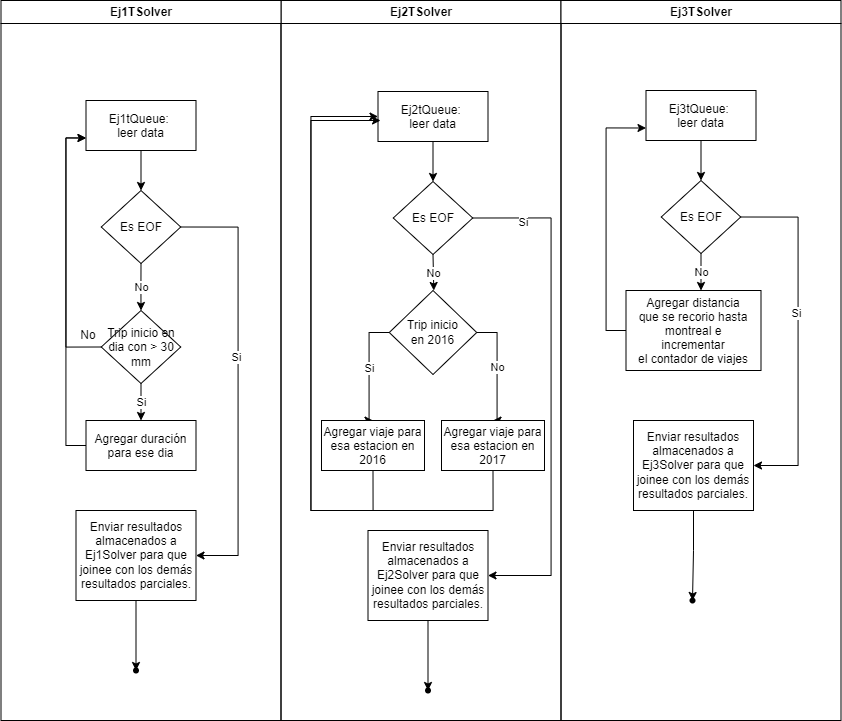

The diagram above was exported from draw.io. Its source (the exported page's mxGraphModel, read from the mxfile embedded in the PNG):
<mxGraphModel dx="189" dy="819" grid="1" gridSize="10" guides="1" tooltips="1" connect="1" arrows="1" fold="1" page="1" pageScale="1" pageWidth="827" pageHeight="1169" math="0" shadow="0">
  <root>
    <mxCell id="0" />
    <mxCell id="1" parent="0" />
    <mxCell id="2" value="Ej2TSolver" style="swimlane;whiteSpace=wrap;startSize=23;" vertex="1" parent="1">
      <mxGeometry x="2070.5" y="2720" width="280" height="720" as="geometry" />
    </mxCell>
    <mxCell id="3" value="Ej2tQueue: &#10;leer data" style="" vertex="1" parent="2">
      <mxGeometry x="97" y="91" width="110" height="50" as="geometry" />
    </mxCell>
    <mxCell id="4" value="No" style="edgeStyle=orthogonalEdgeStyle;rounded=0;orthogonalLoop=1;jettySize=auto;html=1;exitX=0.5;exitY=1;exitDx=0;exitDy=0;entryX=0.5;entryY=0;entryDx=0;entryDy=0;" edge="1" parent="2" source="7">
      <mxGeometry relative="1" as="geometry">
        <mxPoint x="152.80000000000018" y="290" as="targetPoint" />
      </mxGeometry>
    </mxCell>
    <mxCell id="5" style="edgeStyle=orthogonalEdgeStyle;rounded=0;orthogonalLoop=1;jettySize=auto;html=1;exitX=1;exitY=0.5;exitDx=0;exitDy=0;entryX=1;entryY=0.5;entryDx=0;entryDy=0;" edge="1" parent="2" source="7" target="17">
      <mxGeometry relative="1" as="geometry">
        <Array as="points">
          <mxPoint x="270" y="218" />
          <mxPoint x="270" y="575" />
        </Array>
      </mxGeometry>
    </mxCell>
    <mxCell id="6" value="Si" style="edgeLabel;html=1;align=center;verticalAlign=middle;resizable=0;points=[];" connectable="0" vertex="1" parent="5">
      <mxGeometry x="-0.8069" y="-4" relative="1" as="geometry">
        <mxPoint x="1" as="offset" />
      </mxGeometry>
    </mxCell>
    <mxCell id="7" value="Es EOF" style="rhombus;whiteSpace=wrap;html=1;" vertex="1" parent="2">
      <mxGeometry x="112.25" y="181" width="79.5" height="73" as="geometry" />
    </mxCell>
    <mxCell id="8" style="edgeStyle=orthogonalEdgeStyle;rounded=0;orthogonalLoop=1;jettySize=auto;html=1;exitX=0.5;exitY=1;exitDx=0;exitDy=0;entryX=0.5;entryY=0;entryDx=0;entryDy=0;" edge="1" parent="2" source="3" target="7">
      <mxGeometry relative="1" as="geometry" />
    </mxCell>
    <mxCell id="9" value="Si" style="edgeStyle=orthogonalEdgeStyle;rounded=0;orthogonalLoop=1;jettySize=auto;html=1;exitX=0;exitY=0.5;exitDx=0;exitDy=0;entryX=0.5;entryY=0;entryDx=0;entryDy=0;" edge="1" parent="2" source="11" target="15">
      <mxGeometry relative="1" as="geometry">
        <Array as="points">
          <mxPoint x="88" y="332" />
          <mxPoint x="88" y="420" />
        </Array>
      </mxGeometry>
    </mxCell>
    <mxCell id="10" value="No" style="edgeStyle=orthogonalEdgeStyle;rounded=0;orthogonalLoop=1;jettySize=auto;html=1;exitX=1;exitY=0.5;exitDx=0;exitDy=0;entryX=0.5;entryY=0;entryDx=0;entryDy=0;" edge="1" parent="2" source="11" target="13">
      <mxGeometry relative="1" as="geometry">
        <Array as="points">
          <mxPoint x="216" y="332" />
          <mxPoint x="216" y="420" />
        </Array>
      </mxGeometry>
    </mxCell>
    <mxCell id="11" value="Trip inicio &lt;br&gt;en 2016" style="rhombus;whiteSpace=wrap;html=1;" vertex="1" parent="2">
      <mxGeometry x="108.26999999999985" y="290.00000000000006" width="87.47" height="84" as="geometry" />
    </mxCell>
    <mxCell id="12" style="edgeStyle=orthogonalEdgeStyle;rounded=0;orthogonalLoop=1;jettySize=auto;html=1;exitX=0.5;exitY=1;exitDx=0;exitDy=0;entryX=0.023;entryY=0.58;entryDx=0;entryDy=0;entryPerimeter=0;" edge="1" parent="2" source="13" target="3">
      <mxGeometry relative="1" as="geometry">
        <mxPoint x="29.5" y="250" as="targetPoint" />
        <Array as="points">
          <mxPoint x="212" y="510" />
          <mxPoint x="30" y="510" />
          <mxPoint x="30" y="120" />
        </Array>
      </mxGeometry>
    </mxCell>
    <mxCell id="13" value="Agregar viaje para&#10;esa estacion en&#10;2017" style="" vertex="1" parent="2">
      <mxGeometry x="160.4999999999991" y="420.00000000000006" width="103" height="50" as="geometry" />
    </mxCell>
    <mxCell id="14" style="edgeStyle=orthogonalEdgeStyle;rounded=0;orthogonalLoop=1;jettySize=auto;html=1;exitX=0.5;exitY=1;exitDx=0;exitDy=0;entryX=0;entryY=0.5;entryDx=0;entryDy=0;" edge="1" parent="2" source="15" target="3">
      <mxGeometry relative="1" as="geometry">
        <mxPoint x="158.4300000000003" y="579.19" as="targetPoint" />
        <Array as="points">
          <mxPoint x="92" y="510" />
          <mxPoint x="30" y="510" />
          <mxPoint x="30" y="116" />
        </Array>
      </mxGeometry>
    </mxCell>
    <mxCell id="15" value="Agregar viaje para&#10;esa estacion en&#10;2016" style="" vertex="1" parent="2">
      <mxGeometry x="40.5" y="420.00000000000006" width="103" height="50" as="geometry" />
    </mxCell>
    <mxCell id="16" style="edgeStyle=orthogonalEdgeStyle;rounded=0;orthogonalLoop=1;jettySize=auto;html=1;exitX=0.5;exitY=1;exitDx=0;exitDy=0;" edge="1" parent="2" source="17" target="18">
      <mxGeometry relative="1" as="geometry" />
    </mxCell>
    <mxCell id="17" value="Enviar resultados almacenados a Ej2Solver para que joinee con los demás resultados parciales." style="whiteSpace=wrap;html=1;" vertex="1" parent="2">
      <mxGeometry x="86.99999999999986" y="530" width="120" height="90" as="geometry" />
    </mxCell>
    <mxCell id="18" value="" style="shape=waypoint;sketch=0;fillStyle=solid;size=6;pointerEvents=1;points=[];fillColor=none;resizable=0;rotatable=0;perimeter=centerPerimeter;snapToPoint=1;" vertex="1" parent="2">
      <mxGeometry x="137" y="680" width="20" height="20" as="geometry" />
    </mxCell>
    <mxCell id="19" value="Ej3TSolver" style="swimlane;whiteSpace=wrap;startSize=23;" vertex="1" parent="1">
      <mxGeometry x="2350.5" y="2720" width="280" height="720" as="geometry" />
    </mxCell>
    <mxCell id="20" style="edgeStyle=orthogonalEdgeStyle;rounded=0;orthogonalLoop=1;jettySize=auto;html=1;exitX=0.5;exitY=1;exitDx=0;exitDy=0;entryX=0.5;entryY=0;entryDx=0;entryDy=0;" edge="1" parent="19" source="21" target="25">
      <mxGeometry relative="1" as="geometry" />
    </mxCell>
    <mxCell id="21" value="Ej3tQueue: &#10;leer data" style="" vertex="1" parent="19">
      <mxGeometry x="85" y="90" width="110" height="50" as="geometry" />
    </mxCell>
    <mxCell id="22" style="edgeStyle=orthogonalEdgeStyle;rounded=0;orthogonalLoop=1;jettySize=auto;html=1;exitX=1;exitY=0.5;exitDx=0;exitDy=0;entryX=1;entryY=0.5;entryDx=0;entryDy=0;" edge="1" parent="19" source="25" target="29">
      <mxGeometry relative="1" as="geometry">
        <Array as="points">
          <mxPoint x="237" y="216" />
          <mxPoint x="237" y="465" />
        </Array>
        <mxPoint x="195" y="575" as="targetPoint" />
      </mxGeometry>
    </mxCell>
    <mxCell id="23" value="Si" style="edgeLabel;html=1;align=center;verticalAlign=middle;resizable=0;points=[];" connectable="0" vertex="1" parent="22">
      <mxGeometry x="-0.1243" y="-2" relative="1" as="geometry">
        <mxPoint as="offset" />
      </mxGeometry>
    </mxCell>
    <mxCell id="24" value="No" style="edgeStyle=orthogonalEdgeStyle;rounded=0;orthogonalLoop=1;jettySize=auto;html=1;exitX=0.5;exitY=1;exitDx=0;exitDy=0;entryX=0.5;entryY=0;entryDx=0;entryDy=0;" edge="1" parent="19" source="25">
      <mxGeometry relative="1" as="geometry">
        <mxPoint x="140" y="290" as="targetPoint" />
      </mxGeometry>
    </mxCell>
    <mxCell id="25" value="Es EOF" style="rhombus;whiteSpace=wrap;html=1;" vertex="1" parent="19">
      <mxGeometry x="100.25" y="180" width="79.5" height="73" as="geometry" />
    </mxCell>
    <mxCell id="26" style="edgeStyle=orthogonalEdgeStyle;rounded=0;orthogonalLoop=1;jettySize=auto;html=1;exitX=0;exitY=0.5;exitDx=0;exitDy=0;entryX=0;entryY=0.75;entryDx=0;entryDy=0;" edge="1" parent="19" source="27" target="21">
      <mxGeometry relative="1" as="geometry" />
    </mxCell>
    <mxCell id="27" value="Agregar distancia &#10;que se recorio hasta &#10;montreal e &#10;incrementar &#10;el contador de viajes" style="" vertex="1" parent="19">
      <mxGeometry x="65" y="290" width="135" height="80" as="geometry" />
    </mxCell>
    <mxCell id="28" style="edgeStyle=orthogonalEdgeStyle;rounded=0;orthogonalLoop=1;jettySize=auto;html=1;exitX=0.5;exitY=1;exitDx=0;exitDy=0;entryX=0.806;entryY=0.682;entryDx=0;entryDy=0;entryPerimeter=0;" edge="1" parent="19" source="29" target="30">
      <mxGeometry relative="1" as="geometry" />
    </mxCell>
    <mxCell id="29" value="Enviar resultados almacenados a Ej3Solver para que joinee con los demás resultados parciales." style="whiteSpace=wrap;html=1;" vertex="1" parent="19">
      <mxGeometry x="72.5" y="420" width="120" height="90" as="geometry" />
    </mxCell>
    <mxCell id="30" value="" style="shape=waypoint;sketch=0;fillStyle=solid;size=6;pointerEvents=1;points=[];fillColor=none;resizable=0;rotatable=0;perimeter=centerPerimeter;snapToPoint=1;" vertex="1" parent="19">
      <mxGeometry x="121.5" y="590" width="20" height="20" as="geometry" />
    </mxCell>
    <mxCell id="31" value="Ej1TSolver" style="swimlane;whiteSpace=wrap;startSize=23;" vertex="1" parent="1">
      <mxGeometry x="1790.5" y="2720" width="280" height="720" as="geometry" />
    </mxCell>
    <mxCell id="32" style="edgeStyle=orthogonalEdgeStyle;rounded=0;orthogonalLoop=1;jettySize=auto;html=1;exitX=0.5;exitY=1;exitDx=0;exitDy=0;entryX=0.5;entryY=0;entryDx=0;entryDy=0;" edge="1" parent="31" source="33" target="37">
      <mxGeometry relative="1" as="geometry" />
    </mxCell>
    <mxCell id="33" value="Ej1tQueue: &#10;leer data" style="" vertex="1" parent="31">
      <mxGeometry x="85" y="100" width="110" height="50" as="geometry" />
    </mxCell>
    <mxCell id="34" style="edgeStyle=orthogonalEdgeStyle;rounded=0;orthogonalLoop=1;jettySize=auto;html=1;exitX=1;exitY=0.5;exitDx=0;exitDy=0;entryX=1;entryY=0.5;entryDx=0;entryDy=0;" edge="1" parent="31" source="37">
      <mxGeometry relative="1" as="geometry">
        <Array as="points">
          <mxPoint x="237" y="227" />
          <mxPoint x="237" y="555" />
        </Array>
        <mxPoint x="195" y="555" as="targetPoint" />
      </mxGeometry>
    </mxCell>
    <mxCell id="35" value="Si" style="edgeLabel;html=1;align=center;verticalAlign=middle;resizable=0;points=[];" connectable="0" vertex="1" parent="34">
      <mxGeometry x="-0.1243" y="-2" relative="1" as="geometry">
        <mxPoint as="offset" />
      </mxGeometry>
    </mxCell>
    <mxCell id="36" value="No" style="edgeStyle=orthogonalEdgeStyle;rounded=0;orthogonalLoop=1;jettySize=auto;html=1;exitX=0.5;exitY=1;exitDx=0;exitDy=0;entryX=0.5;entryY=0;entryDx=0;entryDy=0;" edge="1" parent="31" source="37">
      <mxGeometry relative="1" as="geometry">
        <mxPoint x="140" y="310" as="targetPoint" />
      </mxGeometry>
    </mxCell>
    <mxCell id="37" value="Es EOF" style="rhombus;whiteSpace=wrap;html=1;" vertex="1" parent="31">
      <mxGeometry x="100.25" y="190" width="79.5" height="73" as="geometry" />
    </mxCell>
    <mxCell id="38" style="edgeStyle=orthogonalEdgeStyle;rounded=0;orthogonalLoop=1;jettySize=auto;html=1;exitX=0.5;exitY=1;exitDx=0;exitDy=0;entryX=0.437;entryY=0.665;entryDx=0;entryDy=0;entryPerimeter=0;" edge="1" parent="31" source="39" target="46">
      <mxGeometry relative="1" as="geometry" />
    </mxCell>
    <mxCell id="39" value="Enviar resultados almacenados a Ej1Solver para que joinee con los demás resultados parciales." style="whiteSpace=wrap;html=1;" vertex="1" parent="31">
      <mxGeometry x="75" y="510" width="120" height="90" as="geometry" />
    </mxCell>
    <mxCell id="40" value="Si" style="edgeStyle=orthogonalEdgeStyle;rounded=0;orthogonalLoop=1;jettySize=auto;html=1;exitX=0.5;exitY=1;exitDx=0;exitDy=0;entryX=0.5;entryY=0;entryDx=0;entryDy=0;" edge="1" parent="31" source="42" target="44">
      <mxGeometry relative="1" as="geometry" />
    </mxCell>
    <mxCell id="41" style="edgeStyle=orthogonalEdgeStyle;rounded=0;orthogonalLoop=1;jettySize=auto;html=1;exitX=0;exitY=0.5;exitDx=0;exitDy=0;entryX=0;entryY=0.75;entryDx=0;entryDy=0;" edge="1" parent="31" source="42" target="33">
      <mxGeometry relative="1" as="geometry" />
    </mxCell>
    <mxCell id="42" value="Trip inicio en dia con &amp;gt; 30 mm" style="rhombus;whiteSpace=wrap;html=1;" vertex="1" parent="31">
      <mxGeometry x="100.25" y="310" width="79.5" height="73" as="geometry" />
    </mxCell>
    <mxCell id="43" style="edgeStyle=orthogonalEdgeStyle;rounded=0;orthogonalLoop=1;jettySize=auto;html=1;exitX=0;exitY=0.5;exitDx=0;exitDy=0;entryX=0;entryY=0.75;entryDx=0;entryDy=0;" edge="1" parent="31" source="44" target="33">
      <mxGeometry relative="1" as="geometry" />
    </mxCell>
    <mxCell id="44" value="Agregar duración&#10;para ese dia" style="" vertex="1" parent="31">
      <mxGeometry x="85" y="420" width="110" height="50" as="geometry" />
    </mxCell>
    <mxCell id="45" value="No" style="text;html=1;strokeColor=none;fillColor=none;align=center;verticalAlign=middle;whiteSpace=wrap;rounded=0;" vertex="1" parent="31">
      <mxGeometry x="57" y="320" width="60" height="30" as="geometry" />
    </mxCell>
    <mxCell id="46" value="" style="shape=waypoint;sketch=0;fillStyle=solid;size=6;pointerEvents=1;points=[];fillColor=none;resizable=0;rotatable=0;perimeter=centerPerimeter;snapToPoint=1;" vertex="1" parent="31">
      <mxGeometry x="125" y="660" width="20" height="20" as="geometry" />
    </mxCell>
  </root>
</mxGraphModel>